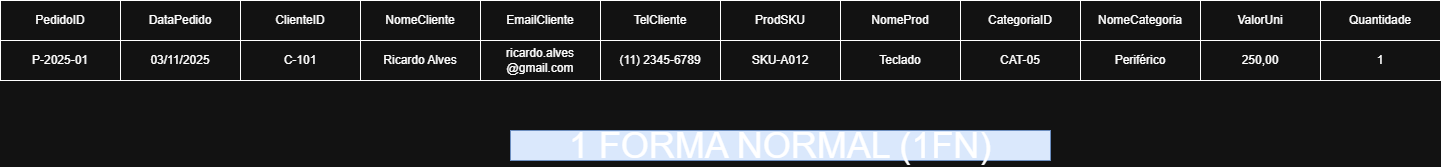

The diagram above was exported from draw.io. Its source (the exported page's mxGraphModel, read from the mxfile embedded in the PNG):
<mxGraphModel dx="1426" dy="841" grid="1" gridSize="10" guides="1" tooltips="1" connect="1" arrows="1" fold="1" page="1" pageScale="1" pageWidth="827" pageHeight="1169" math="0" shadow="0">
  <root>
    <mxCell id="0" />
    <mxCell id="1" parent="0" />
    <mxCell id="bUkTRPKiD7TmgK8nZ40r-1" value="PedidoID" style="rounded=0;whiteSpace=wrap;html=1;" parent="1" vertex="1">
      <mxGeometry x="40" y="40" width="120" height="40" as="geometry" />
    </mxCell>
    <mxCell id="bUkTRPKiD7TmgK8nZ40r-2" value="DataPedido" style="rounded=0;whiteSpace=wrap;html=1;" parent="1" vertex="1">
      <mxGeometry x="160" y="40" width="120" height="40" as="geometry" />
    </mxCell>
    <mxCell id="bUkTRPKiD7TmgK8nZ40r-3" value="ClienteID" style="rounded=0;whiteSpace=wrap;html=1;" parent="1" vertex="1">
      <mxGeometry x="280" y="40" width="120" height="40" as="geometry" />
    </mxCell>
    <mxCell id="bUkTRPKiD7TmgK8nZ40r-4" value="NomeCliente" style="rounded=0;whiteSpace=wrap;html=1;" parent="1" vertex="1">
      <mxGeometry x="400" y="40" width="120" height="40" as="geometry" />
    </mxCell>
    <mxCell id="bUkTRPKiD7TmgK8nZ40r-5" value="EmailCliente" style="rounded=0;whiteSpace=wrap;html=1;" parent="1" vertex="1">
      <mxGeometry x="520" y="40" width="120" height="40" as="geometry" />
    </mxCell>
    <mxCell id="bUkTRPKiD7TmgK8nZ40r-6" value="TelCliente" style="rounded=0;whiteSpace=wrap;html=1;" parent="1" vertex="1">
      <mxGeometry x="640" y="40" width="120" height="40" as="geometry" />
    </mxCell>
    <mxCell id="bUkTRPKiD7TmgK8nZ40r-7" value="ProdSKU" style="rounded=0;whiteSpace=wrap;html=1;" parent="1" vertex="1">
      <mxGeometry x="760" y="40" width="120" height="40" as="geometry" />
    </mxCell>
    <mxCell id="bUkTRPKiD7TmgK8nZ40r-8" value="NomeProd" style="rounded=0;whiteSpace=wrap;html=1;" parent="1" vertex="1">
      <mxGeometry x="880" y="40" width="120" height="40" as="geometry" />
    </mxCell>
    <mxCell id="bUkTRPKiD7TmgK8nZ40r-9" value="CategoriaID" style="rounded=0;whiteSpace=wrap;html=1;" parent="1" vertex="1">
      <mxGeometry x="1000" y="40" width="120" height="40" as="geometry" />
    </mxCell>
    <mxCell id="bUkTRPKiD7TmgK8nZ40r-10" value="NomeCategoria" style="rounded=0;whiteSpace=wrap;html=1;" parent="1" vertex="1">
      <mxGeometry x="1120" y="40" width="120" height="40" as="geometry" />
    </mxCell>
    <mxCell id="bUkTRPKiD7TmgK8nZ40r-11" value="ValorUni" style="rounded=0;whiteSpace=wrap;html=1;" parent="1" vertex="1">
      <mxGeometry x="1240" y="40" width="120" height="40" as="geometry" />
    </mxCell>
    <mxCell id="bUkTRPKiD7TmgK8nZ40r-12" value="Quantidade" style="rounded=0;whiteSpace=wrap;html=1;" parent="1" vertex="1">
      <mxGeometry x="1360" y="40" width="120" height="40" as="geometry" />
    </mxCell>
    <mxCell id="bUkTRPKiD7TmgK8nZ40r-13" value="P-2025-01" style="rounded=0;whiteSpace=wrap;html=1;" parent="1" vertex="1">
      <mxGeometry x="40" y="80" width="120" height="40" as="geometry" />
    </mxCell>
    <mxCell id="bUkTRPKiD7TmgK8nZ40r-14" value="03/11/2025" style="rounded=0;whiteSpace=wrap;html=1;" parent="1" vertex="1">
      <mxGeometry x="160" y="80" width="120" height="40" as="geometry" />
    </mxCell>
    <mxCell id="bUkTRPKiD7TmgK8nZ40r-15" value="C-101" style="rounded=0;whiteSpace=wrap;html=1;" parent="1" vertex="1">
      <mxGeometry x="280" y="80" width="120" height="40" as="geometry" />
    </mxCell>
    <mxCell id="bUkTRPKiD7TmgK8nZ40r-16" value="Ricardo Alves" style="rounded=0;whiteSpace=wrap;html=1;" parent="1" vertex="1">
      <mxGeometry x="400" y="80" width="120" height="40" as="geometry" />
    </mxCell>
    <mxCell id="bUkTRPKiD7TmgK8nZ40r-17" value="ricardo.alves&lt;br&gt;@gmail.com" style="rounded=0;whiteSpace=wrap;html=1;" parent="1" vertex="1">
      <mxGeometry x="520" y="80" width="120" height="40" as="geometry" />
    </mxCell>
    <mxCell id="bUkTRPKiD7TmgK8nZ40r-18" value="(11) 2345-6789" style="rounded=0;whiteSpace=wrap;html=1;" parent="1" vertex="1">
      <mxGeometry x="640" y="80" width="120" height="40" as="geometry" />
    </mxCell>
    <mxCell id="bUkTRPKiD7TmgK8nZ40r-19" value="SKU-A012" style="rounded=0;whiteSpace=wrap;html=1;" parent="1" vertex="1">
      <mxGeometry x="760" y="80" width="120" height="40" as="geometry" />
    </mxCell>
    <mxCell id="bUkTRPKiD7TmgK8nZ40r-20" value="Teclado" style="rounded=0;whiteSpace=wrap;html=1;" parent="1" vertex="1">
      <mxGeometry x="880" y="80" width="120" height="40" as="geometry" />
    </mxCell>
    <mxCell id="bUkTRPKiD7TmgK8nZ40r-21" value="CAT-05" style="rounded=0;whiteSpace=wrap;html=1;" parent="1" vertex="1">
      <mxGeometry x="1000" y="80" width="120" height="40" as="geometry" />
    </mxCell>
    <mxCell id="bUkTRPKiD7TmgK8nZ40r-22" value="Periférico" style="rounded=0;whiteSpace=wrap;html=1;" parent="1" vertex="1">
      <mxGeometry x="1120" y="80" width="120" height="40" as="geometry" />
    </mxCell>
    <mxCell id="bUkTRPKiD7TmgK8nZ40r-23" value="250,00" style="rounded=0;whiteSpace=wrap;html=1;" parent="1" vertex="1">
      <mxGeometry x="1240" y="80" width="120" height="40" as="geometry" />
    </mxCell>
    <mxCell id="bUkTRPKiD7TmgK8nZ40r-24" value="1" style="rounded=0;whiteSpace=wrap;html=1;" parent="1" vertex="1">
      <mxGeometry x="1360" y="80" width="120" height="40" as="geometry" />
    </mxCell>
    <mxCell id="bUkTRPKiD7TmgK8nZ40r-25" value="&lt;font style=&quot;font-size: 36px;&quot;&gt;1 FORMA NORMAL (1FN)&lt;/font&gt;" style="text;html=1;whiteSpace=wrap;strokeColor=#6c8ebf;fillColor=#dae8fc;align=center;verticalAlign=middle;rounded=0;" parent="1" vertex="1">
      <mxGeometry x="550" y="170" width="540" height="30" as="geometry" />
    </mxCell>
  </root>
</mxGraphModel>